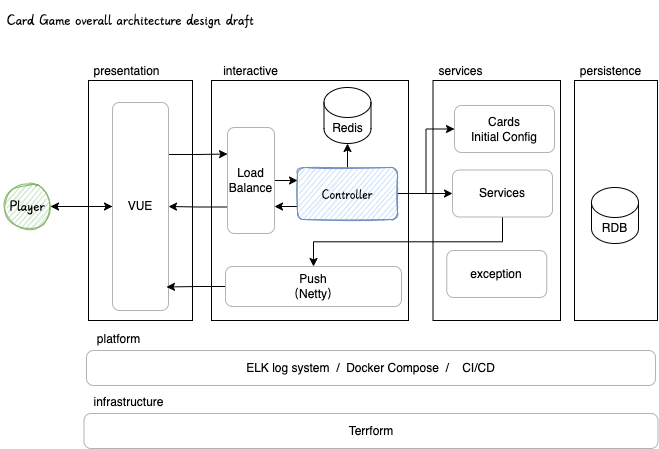

The diagram above was exported from draw.io. Its source (the exported page's mxGraphModel, read from the mxfile embedded in the PNG):
<mxGraphModel dx="1354" dy="605" grid="0" gridSize="10" guides="1" tooltips="1" connect="1" arrows="1" fold="1" page="1" pageScale="1" pageWidth="827" pageHeight="1169" math="1" shadow="0">
  <root>
    <mxCell id="0" />
    <mxCell id="1" parent="0" />
    <mxCell id="UKtqy0YN1p1mRQ3loV6h-24" value="" style="rounded=0;whiteSpace=wrap;html=1;" vertex="1" parent="1">
      <mxGeometry x="630" y="148" width="83" height="240" as="geometry" />
    </mxCell>
    <mxCell id="UKtqy0YN1p1mRQ3loV6h-22" value="" style="rounded=0;whiteSpace=wrap;html=1;" vertex="1" parent="1">
      <mxGeometry x="488.5" y="148" width="127.5" height="240" as="geometry" />
    </mxCell>
    <mxCell id="UKtqy0YN1p1mRQ3loV6h-20" value="" style="rounded=0;whiteSpace=wrap;html=1;" vertex="1" parent="1">
      <mxGeometry x="267" y="148" width="197" height="240" as="geometry" />
    </mxCell>
    <mxCell id="UKtqy0YN1p1mRQ3loV6h-14" value="" style="rounded=0;whiteSpace=wrap;html=1;" vertex="1" parent="1">
      <mxGeometry x="144" y="148" width="104" height="240" as="geometry" />
    </mxCell>
    <mxCell id="AWV7iB6yrDUGd9MLul2w-1" value="&amp;nbsp;Card Game overall architecture design draft" style="rounded=0;whiteSpace=wrap;html=1;fontFamily=杨任东竹石体;fontSize=17;fillColor=none;strokeColor=none;align=left;verticalAlign=middle;sketch=1;fontSource=%2Ffonts%2F%E6%9D%A8%E4%BB%BB%E4%B8%9C%E7%AB%B9%E7%9F%B3%E4%BD%93.ttf;" parent="1" vertex="1">
      <mxGeometry x="56" y="68" width="351" height="40" as="geometry" />
    </mxCell>
    <mxCell id="UKtqy0YN1p1mRQ3loV6h-35" style="edgeStyle=orthogonalEdgeStyle;rounded=0;orthogonalLoop=1;jettySize=auto;html=1;exitX=0;exitY=0.75;exitDx=0;exitDy=0;entryX=1;entryY=0.75;entryDx=0;entryDy=0;" edge="1" parent="1" source="AWV7iB6yrDUGd9MLul2w-54" target="UKtqy0YN1p1mRQ3loV6h-16">
      <mxGeometry relative="1" as="geometry" />
    </mxCell>
    <mxCell id="UKtqy0YN1p1mRQ3loV6h-39" style="edgeStyle=orthogonalEdgeStyle;rounded=0;orthogonalLoop=1;jettySize=auto;html=1;exitX=1;exitY=0.5;exitDx=0;exitDy=0;entryX=0;entryY=0.5;entryDx=0;entryDy=0;" edge="1" parent="1" source="AWV7iB6yrDUGd9MLul2w-54" target="AWV7iB6yrDUGd9MLul2w-58">
      <mxGeometry relative="1" as="geometry" />
    </mxCell>
    <mxCell id="UKtqy0YN1p1mRQ3loV6h-40" style="edgeStyle=orthogonalEdgeStyle;rounded=0;orthogonalLoop=1;jettySize=auto;html=1;exitX=1;exitY=0.5;exitDx=0;exitDy=0;entryX=0;entryY=0.5;entryDx=0;entryDy=0;" edge="1" parent="1" source="AWV7iB6yrDUGd9MLul2w-54" target="UKtqy0YN1p1mRQ3loV6h-1">
      <mxGeometry relative="1" as="geometry" />
    </mxCell>
    <mxCell id="UKtqy0YN1p1mRQ3loV6h-42" style="edgeStyle=orthogonalEdgeStyle;rounded=0;orthogonalLoop=1;jettySize=auto;html=1;exitX=0.5;exitY=0;exitDx=0;exitDy=0;" edge="1" parent="1" source="AWV7iB6yrDUGd9MLul2w-54" target="UKtqy0YN1p1mRQ3loV6h-2">
      <mxGeometry relative="1" as="geometry" />
    </mxCell>
    <mxCell id="AWV7iB6yrDUGd9MLul2w-54" value="Controller" style="rounded=1;whiteSpace=wrap;html=1;absoluteArcSize=1;arcSize=14;strokeWidth=1;sketch=1;fillColor=#dae8fc;strokeColor=#6c8ebf;fontFamily=杨任东竹石体;fontSource=%2Ffonts%2F%E6%9D%A8%E4%BB%BB%E4%B8%9C%E7%AB%B9%E7%9F%B3%E4%BD%93.ttf;fontSize=15;" parent="1" vertex="1">
      <mxGeometry x="353" y="235" width="100" height="52" as="geometry" />
    </mxCell>
    <mxCell id="UKtqy0YN1p1mRQ3loV6h-27" style="edgeStyle=orthogonalEdgeStyle;rounded=0;orthogonalLoop=1;jettySize=auto;html=1;exitX=1;exitY=0.5;exitDx=0;exitDy=0;" edge="1" parent="1" source="AWV7iB6yrDUGd9MLul2w-56" target="UKtqy0YN1p1mRQ3loV6h-9">
      <mxGeometry relative="1" as="geometry" />
    </mxCell>
    <mxCell id="AWV7iB6yrDUGd9MLul2w-56" value="Player" style="ellipse;whiteSpace=wrap;html=1;aspect=fixed;sketch=1;fontSize=17;fillColor=#d5e8d4;strokeColor=#82b366;fontFamily=杨任东竹石体;fontSource=%2Ffonts%2F%E6%9D%A8%E4%BB%BB%E4%B8%9C%E7%AB%B9%E7%9F%B3%E4%BD%93.ttf;" parent="1" vertex="1">
      <mxGeometry x="60" y="251" width="46" height="46" as="geometry" />
    </mxCell>
    <mxCell id="UKtqy0YN1p1mRQ3loV6h-41" style="edgeStyle=orthogonalEdgeStyle;rounded=0;orthogonalLoop=1;jettySize=auto;html=1;exitX=0.5;exitY=1;exitDx=0;exitDy=0;" edge="1" parent="1" source="AWV7iB6yrDUGd9MLul2w-58" target="UKtqy0YN1p1mRQ3loV6h-18">
      <mxGeometry relative="1" as="geometry" />
    </mxCell>
    <mxCell id="AWV7iB6yrDUGd9MLul2w-58" value="Services" style="rounded=1;whiteSpace=wrap;html=1;absoluteArcSize=1;arcSize=14;strokeWidth=1;sketch=0;strokeColor=#B3B3B3;" parent="1" vertex="1">
      <mxGeometry x="508" y="237.5" width="100" height="47" as="geometry" />
    </mxCell>
    <mxCell id="UKtqy0YN1p1mRQ3loV6h-1" value="Cards&lt;br&gt;Initial Config" style="rounded=1;whiteSpace=wrap;html=1;absoluteArcSize=1;arcSize=14;strokeWidth=1;sketch=0;strokeColor=#B3B3B3;" vertex="1" parent="1">
      <mxGeometry x="510" y="173" width="100" height="47" as="geometry" />
    </mxCell>
    <mxCell id="UKtqy0YN1p1mRQ3loV6h-2" value="Redis" style="shape=cylinder3;whiteSpace=wrap;html=1;boundedLbl=1;backgroundOutline=1;size=15;" vertex="1" parent="1">
      <mxGeometry x="379.5" y="155" width="47" height="56" as="geometry" />
    </mxCell>
    <mxCell id="UKtqy0YN1p1mRQ3loV6h-4" value="exception" style="rounded=1;whiteSpace=wrap;html=1;absoluteArcSize=1;arcSize=14;strokeWidth=1;sketch=0;strokeColor=#B3B3B3;" vertex="1" parent="1">
      <mxGeometry x="502.25" y="318" width="100" height="47" as="geometry" />
    </mxCell>
    <mxCell id="UKtqy0YN1p1mRQ3loV6h-5" value="ELK log system&amp;nbsp; /&amp;nbsp; Docker Compose&amp;nbsp; /&amp;nbsp; &amp;nbsp; CI/CD" style="rounded=1;whiteSpace=wrap;html=1;absoluteArcSize=1;arcSize=14;strokeWidth=1;sketch=0;strokeColor=#B3B3B3;" vertex="1" parent="1">
      <mxGeometry x="142" y="418" width="569" height="35" as="geometry" />
    </mxCell>
    <mxCell id="UKtqy0YN1p1mRQ3loV6h-6" value="RDB" style="shape=cylinder3;whiteSpace=wrap;html=1;boundedLbl=1;backgroundOutline=1;size=15;" vertex="1" parent="1">
      <mxGeometry x="647" y="255" width="47" height="56" as="geometry" />
    </mxCell>
    <mxCell id="UKtqy0YN1p1mRQ3loV6h-7" value="Terrform" style="rounded=1;whiteSpace=wrap;html=1;absoluteArcSize=1;arcSize=14;strokeWidth=1;sketch=0;strokeColor=#B3B3B3;" vertex="1" parent="1">
      <mxGeometry x="139.5" y="481" width="574" height="35" as="geometry" />
    </mxCell>
    <mxCell id="UKtqy0YN1p1mRQ3loV6h-28" style="edgeStyle=orthogonalEdgeStyle;rounded=0;orthogonalLoop=1;jettySize=auto;html=1;exitX=1;exitY=0.25;exitDx=0;exitDy=0;entryX=0;entryY=0.25;entryDx=0;entryDy=0;" edge="1" parent="1" source="UKtqy0YN1p1mRQ3loV6h-9" target="UKtqy0YN1p1mRQ3loV6h-16">
      <mxGeometry relative="1" as="geometry" />
    </mxCell>
    <mxCell id="UKtqy0YN1p1mRQ3loV6h-30" style="edgeStyle=orthogonalEdgeStyle;rounded=0;orthogonalLoop=1;jettySize=auto;html=1;exitX=0;exitY=0.5;exitDx=0;exitDy=0;" edge="1" parent="1" source="UKtqy0YN1p1mRQ3loV6h-9" target="AWV7iB6yrDUGd9MLul2w-56">
      <mxGeometry relative="1" as="geometry" />
    </mxCell>
    <mxCell id="UKtqy0YN1p1mRQ3loV6h-9" value="VUE" style="rounded=1;whiteSpace=wrap;html=1;absoluteArcSize=1;arcSize=14;strokeWidth=1;sketch=0;strokeColor=#B3B3B3;" vertex="1" parent="1">
      <mxGeometry x="168" y="170" width="56" height="208" as="geometry" />
    </mxCell>
    <mxCell id="UKtqy0YN1p1mRQ3loV6h-12" value="infrastructure" style="text;html=1;align=center;verticalAlign=middle;resizable=0;points=[];autosize=1;strokeColor=none;fillColor=none;" vertex="1" parent="1">
      <mxGeometry x="144" y="461" width="80" height="18" as="geometry" />
    </mxCell>
    <mxCell id="UKtqy0YN1p1mRQ3loV6h-13" value="platform" style="text;html=1;align=center;verticalAlign=middle;resizable=0;points=[];autosize=1;strokeColor=none;fillColor=none;" vertex="1" parent="1">
      <mxGeometry x="147" y="398" width="53" height="18" as="geometry" />
    </mxCell>
    <mxCell id="UKtqy0YN1p1mRQ3loV6h-15" value="presentation" style="text;html=1;align=center;verticalAlign=middle;resizable=0;points=[];autosize=1;strokeColor=none;fillColor=none;" vertex="1" parent="1">
      <mxGeometry x="144" y="130" width="76" height="18" as="geometry" />
    </mxCell>
    <mxCell id="UKtqy0YN1p1mRQ3loV6h-31" style="edgeStyle=orthogonalEdgeStyle;rounded=0;orthogonalLoop=1;jettySize=auto;html=1;exitX=0;exitY=0.75;exitDx=0;exitDy=0;" edge="1" parent="1" source="UKtqy0YN1p1mRQ3loV6h-16" target="UKtqy0YN1p1mRQ3loV6h-9">
      <mxGeometry relative="1" as="geometry" />
    </mxCell>
    <mxCell id="UKtqy0YN1p1mRQ3loV6h-34" style="edgeStyle=orthogonalEdgeStyle;rounded=0;orthogonalLoop=1;jettySize=auto;html=1;exitX=1;exitY=0.5;exitDx=0;exitDy=0;entryX=0;entryY=0.25;entryDx=0;entryDy=0;" edge="1" parent="1" source="UKtqy0YN1p1mRQ3loV6h-16" target="AWV7iB6yrDUGd9MLul2w-54">
      <mxGeometry relative="1" as="geometry" />
    </mxCell>
    <mxCell id="UKtqy0YN1p1mRQ3loV6h-16" value="Load&lt;br&gt;Balance" style="rounded=1;whiteSpace=wrap;html=1;absoluteArcSize=1;arcSize=14;strokeWidth=1;sketch=0;strokeColor=#B3B3B3;" vertex="1" parent="1">
      <mxGeometry x="283" y="195" width="47" height="106" as="geometry" />
    </mxCell>
    <mxCell id="UKtqy0YN1p1mRQ3loV6h-32" style="edgeStyle=orthogonalEdgeStyle;rounded=0;orthogonalLoop=1;jettySize=auto;html=1;exitX=0;exitY=0.5;exitDx=0;exitDy=0;entryX=0.964;entryY=0.887;entryDx=0;entryDy=0;entryPerimeter=0;" edge="1" parent="1" source="UKtqy0YN1p1mRQ3loV6h-18" target="UKtqy0YN1p1mRQ3loV6h-9">
      <mxGeometry relative="1" as="geometry" />
    </mxCell>
    <mxCell id="UKtqy0YN1p1mRQ3loV6h-18" value="Push&lt;br&gt;（Netty）" style="rounded=1;whiteSpace=wrap;html=1;absoluteArcSize=1;arcSize=14;strokeWidth=1;sketch=0;strokeColor=#B3B3B3;" vertex="1" parent="1">
      <mxGeometry x="281" y="334" width="176" height="40" as="geometry" />
    </mxCell>
    <mxCell id="UKtqy0YN1p1mRQ3loV6h-21" value="interactive" style="text;html=1;align=center;verticalAlign=middle;resizable=0;points=[];autosize=1;strokeColor=none;fillColor=none;" vertex="1" parent="1">
      <mxGeometry x="273" y="130" width="65" height="18" as="geometry" />
    </mxCell>
    <mxCell id="UKtqy0YN1p1mRQ3loV6h-23" value="services" style="text;html=1;align=center;verticalAlign=middle;resizable=0;points=[];autosize=1;strokeColor=none;fillColor=none;" vertex="1" parent="1">
      <mxGeometry x="488.5" y="130" width="54" height="18" as="geometry" />
    </mxCell>
    <mxCell id="UKtqy0YN1p1mRQ3loV6h-25" value="persistence" style="text;html=1;align=center;verticalAlign=middle;resizable=0;points=[];autosize=1;strokeColor=none;fillColor=none;" vertex="1" parent="1">
      <mxGeometry x="630" y="130" width="71" height="18" as="geometry" />
    </mxCell>
  </root>
</mxGraphModel>